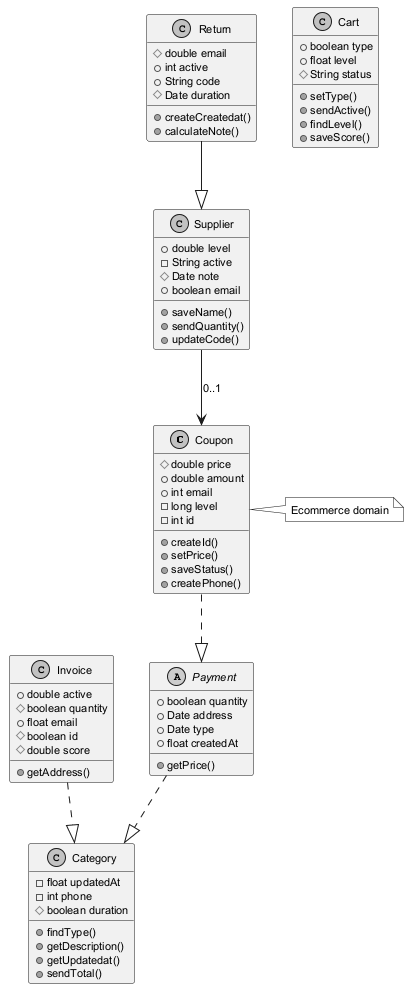

The diagram above was rendered by PlantUML. Its source (embedded in the PNG):
@startuml
skinparam monochrome true
skinparam defaultFontSize 11
class Coupon {
  #double price
  +double amount
  +int email
  -long level
  -int id
  +createId()
  +setPrice()
  +saveStatus()
  +createPhone()
}
class Invoice {
  +double active
  #boolean quantity
  +float email
  #boolean id
  #double score
  +getAddress()
}
class Cart {
  +boolean type
  +float level
  #String status
  +setType()
  +sendActive()
  +findLevel()
  +saveScore()
}
class Return {
  #double email
  +int active
  +String code
  #Date duration
  +createCreatedat()
  +calculateNote()
}
class Category {
  -float updatedAt
  -int phone
  #boolean duration
  +findType()
  +getDescription()
  +getUpdatedat()
  +sendTotal()
}
abstract class Payment {
  +boolean quantity
  +Date address
  +Date type
  +float createdAt
  +getPrice()
}
class Supplier {
  +double level
  -String active
  #Date note
  +boolean email
  +saveName()
  +sendQuantity()
  +updateCode()
}
Payment ..|> Category
Invoice ..|> Category
Return --|> Supplier
Coupon ..|> Payment
Supplier --> Coupon : "0..1"
note right of Coupon : Ecommerce domain
@enduml